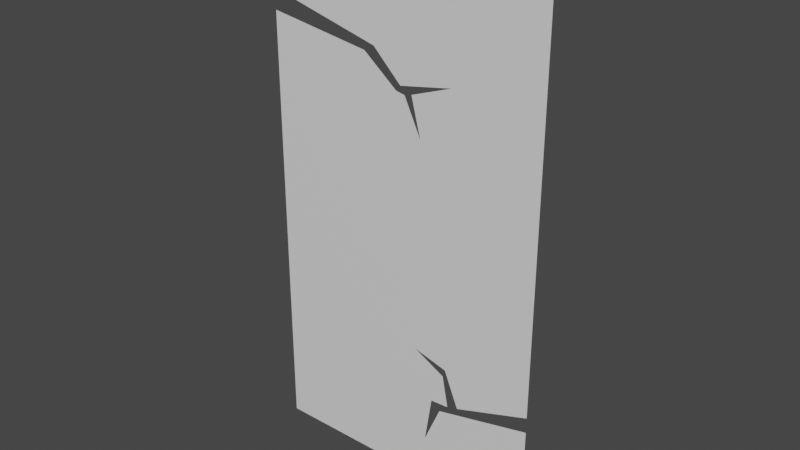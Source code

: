 # Source: Broken_Door_1.blend  (saved by Blender 2.82.7; exported with 4.5.12 LTS)
import bpy
from mathutils import Matrix  # noqa: F401  (used for matrix-valued properties, if any)

bpy.ops.wm.read_factory_settings(use_empty=True)
scene = bpy.context.scene
scene.name = 'Scene'

# ---- collections
col_collection = bpy.data.collections.new('Collection'); scene.collection.children.link(col_collection)

# ---- materials (node trees are filled in below, after node groups)
mat_material = bpy.data.materials.new('Material')
mat_material.alpha_threshold = 0.0
mat_material.use_transparent_shadow = False
mat_material.line_color = (0.0, 0.0, 0.0, 1.0)

# ---- material node trees
mat_material.use_nodes = True; mat_material.node_tree.nodes.clear()
_N = mat_material.node_tree.nodes; _L = mat_material.node_tree.links
n0 = _N.new('ShaderNodeOutputMaterial'); n0.name = 'Material Output'; n0.location = (300, 300)
n1 = _N.new('ShaderNodeBsdfPrincipled'); n1.name = 'Principled BSDF'; n1.location = (10, 300)
n1.distribution = 'GGX'
n1.subsurface_method = 'BURLEY'
n1.inputs[2].default_value = 0.4
n1.inputs[3].default_value = 1.45
n1.inputs[27].default_value = (0.0, 0.0, 0.0, 1.0)
n1.inputs[28].default_value = 1.0
_L.new(n1.outputs[0], n0.inputs[0])
n0.is_active_output = True

# ---- world
world_world = bpy.data.worlds.new('World'); scene.world = world_world
world_world.use_nodes = True; world_world.node_tree.nodes.clear()
_N = world_world.node_tree.nodes; _L = world_world.node_tree.links
n0 = _N.new('ShaderNodeOutputWorld'); n0.name = 'World Output'; n0.location = (300, 300)
n1 = _N.new('ShaderNodeBackground'); n1.name = 'Background'; n1.location = (10, 300)
n1.inputs[0].default_value = (0.05088, 0.05088, 0.05088, 1.0)
_L.new(n1.outputs[0], n0.inputs[0])
n0.is_active_output = True
world_world.color = (0.05088, 0.05088, 0.05088)
world_world.use_sun_shadow = False
world_world.sun_shadow_jitter_overblur = 0.0

# ---- meshes
me_cube = bpy.data.meshes.new('Cube')
me_cube.from_pydata([(1.075, 0.00236, 4.0), (1.075, 0.00236, 0.0), (-1.075, 0.00236, 4.0), (-1.075, 0.00236, 0.0), (-1.075, 0.00236, 3.411), (-1.075, 0.00236, 3.261), (-0.215, 0.00236, 3.192), (-0.2937, 0.00236, 3.146), (0.00279, 0.00236, 2.977), (-0.03084, 0.00236, 2.935), (0.403, 0.00236, 3.051), (0.09275, 0.00236, 2.937), (0.1671, 0.00236, 2.65), (0.0365, 0.00236, 2.922), (1.075, 0.00236, 0.8178), (1.075, 0.00236, 0.934), (0.3591, 0.00236, 0.6523), (0.5109, 0.00236, 0.7436), (0.2867, 0.00236, 0.7111), (0.2321, 0.00236, 0.352), (0.4268, 0.00236, 0.719), (0.3997, 0.00236, 1.013), (0.381, 0.00236, 0.9555), (0.1356, 0.00236, 1.084)], [], [(3, 5, 7, 9, 13, 12, 11, 10, 8, 6, 4, 2, 0, 15, 17, 21, 23, 22, 20, 18, 19, 16, 14, 1)])
_uv = me_cube.uv_layers.new(name='UVMap')
_uv.uv.foreach_set('vector', [0.375, 0.25, 0.5737, 0.25, 0.5773, 0.25, 0.5782, 0.25, 0.5783, 0.25, 0.5783, 0.25, 0.5784, 0.25, 0.5787, 0.25, 0.5791, 0.25, 0.5809, 0.25, 0.5882, 0.25, 0.625, 0.25, 0.625, 0.5, 0.5625, 0.5, 0.5469, 0.5, 0.5449, 0.5, 0.5444, 0.5, 0.5439, 0.5, 0.543, 0.5, 0.5391, 0.5, 0.5352, 0.5, 0.5312, 0.5, 0.5, 0.5, 0.375, 0.5])
me_cube.materials.append(mat_material)
me_cube.use_remesh_preserve_volume = False
me_cube.use_remesh_preserve_attributes = False
me_cube.use_mirror_vertex_groups = False
me_cube.update()

# ---- objects
ob_broken_door_1 = bpy.data.objects.new('Broken Door 1', me_cube)

# ---- transforms, parenting, visibility, modifiers, constraints
ob_broken_door_1.location = (0.0, 0.0, 0.0)
ob_broken_door_1.lock_rotations_4d = False
ob_broken_door_1.empty_display_type = 'ARROWS'
ob_broken_door_1.lineart.crease_threshold = 0.0

# ---- collection membership
col_collection.objects.link(ob_broken_door_1)

# ---- scene / render settings (as saved in the file)
scene.frame_start = 1; scene.frame_end = 250; scene.frame_set(1)
scene.render.engine = 'BLENDER_EEVEE_NEXT'
scene.cycles.use_denoising = False
scene.cycles.samples = 128
scene.cycles.sampling_pattern = 'TABULATED_SOBOL'
scene.cycles.use_adaptive_sampling = False
scene.cycles.use_light_tree = False
scene.view_settings.view_transform = 'Filmic'
bpy.context.view_layer.update()

# ---- added for rendering (the .blend has no active camera and no usable light): camera, sun
cam_auto = bpy.data.cameras.new('AutoCamera')
cam_auto.lens = 50.0
cam_auto.sensor_width = 36.0
cam_auto.clip_end = 1000.0
ob_auto_camera = bpy.data.objects.new('AutoCamera', cam_auto)
scene.collection.objects.link(ob_auto_camera)
ob_auto_camera.location = (4.20163, -5.0396, 5.3613)
ob_auto_camera.rotation_euler = (1.09748, -7.21219e-08, 0.694738)
scene.camera = ob_auto_camera
light_auto_sun = bpy.data.lights.new('AutoSun', 'SUN')
light_auto_sun.energy = 3.0
light_auto_sun.angle = 0.0523599
ob_auto_sun = bpy.data.objects.new('AutoSun', light_auto_sun)
scene.collection.objects.link(ob_auto_sun)
ob_auto_sun.rotation_euler = (0.872665, 0.174533, 0.523599)
bpy.context.view_layer.update()

